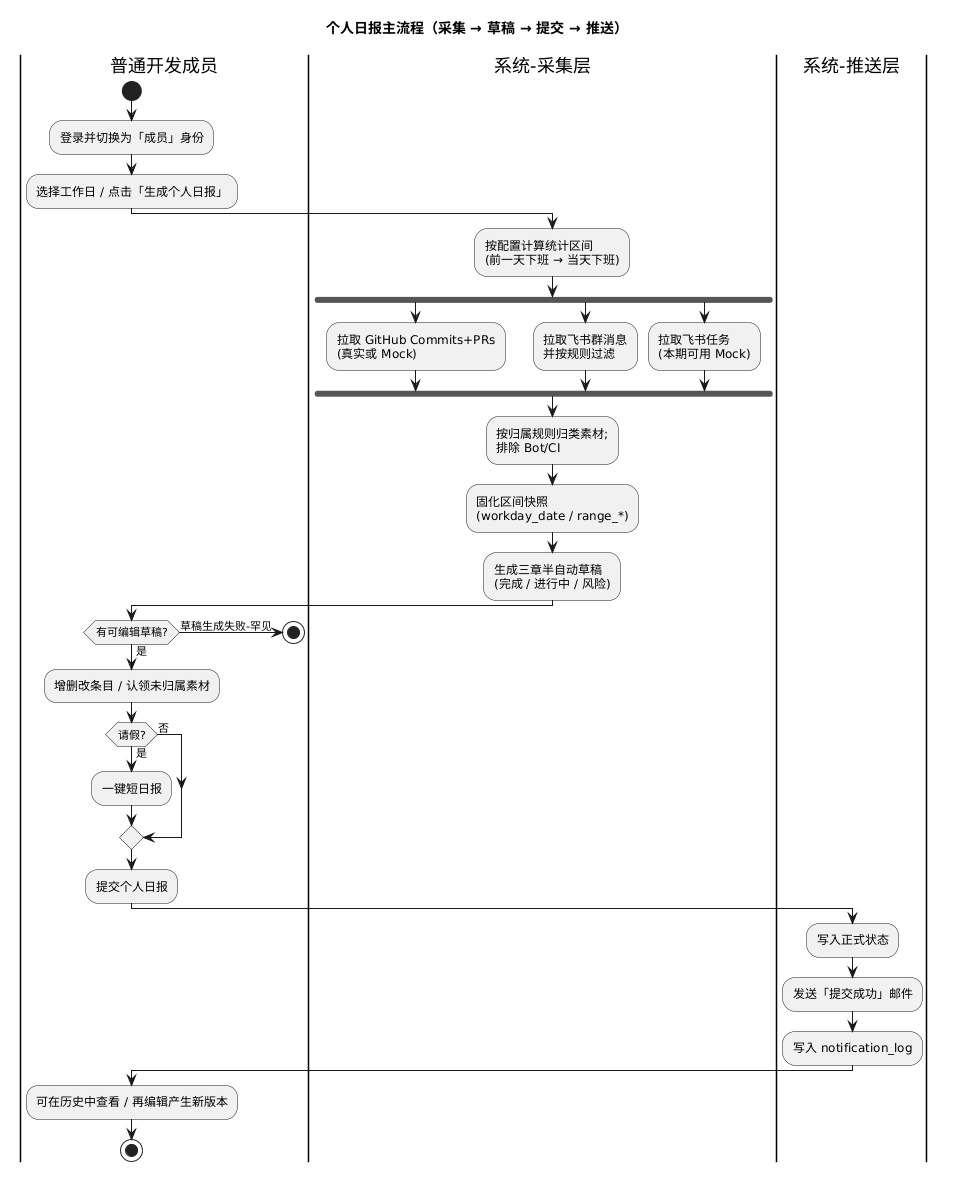

The diagram above was rendered by PlantUML. Its source (embedded in the PNG):
@startuml
title 个人日报主流程（采集 → 草稿 → 提交 → 推送）
|普通开发成员|
start
:登录并切换为「成员」身份;
:选择工作日 / 点击「生成个人日报」;

|系统-采集层|
:按配置计算统计区间\n(前一天下班 → 当天下班);
fork
  :拉取 GitHub Commits+PRs\n(真实或 Mock);
fork again
  :拉取飞书群消息\n并按规则过滤;
fork again
  :拉取飞书任务\n(本期可用 Mock);
end fork
:按归属规则归类素材;\n排除 Bot/CI;
:固化区间快照\n(workday_date / range_*);
:生成三章半自动草稿\n(完成 / 进行中 / 风险);

|普通开发成员|
if (有可编辑草稿?) then (是)
  :增删改条目 / 认领未归属素材;
  if (请假?) then (是)
    :一键短日报;
  else (否)
  endif
  :提交个人日报;
else (草稿生成失败-罕见)
  stop
endif

|系统-推送层|
:写入正式状态;
:发送「提交成功」邮件;
:写入 notification_log;

|普通开发成员|
:可在历史中查看 / 再编辑产生新版本;
stop
@enduml